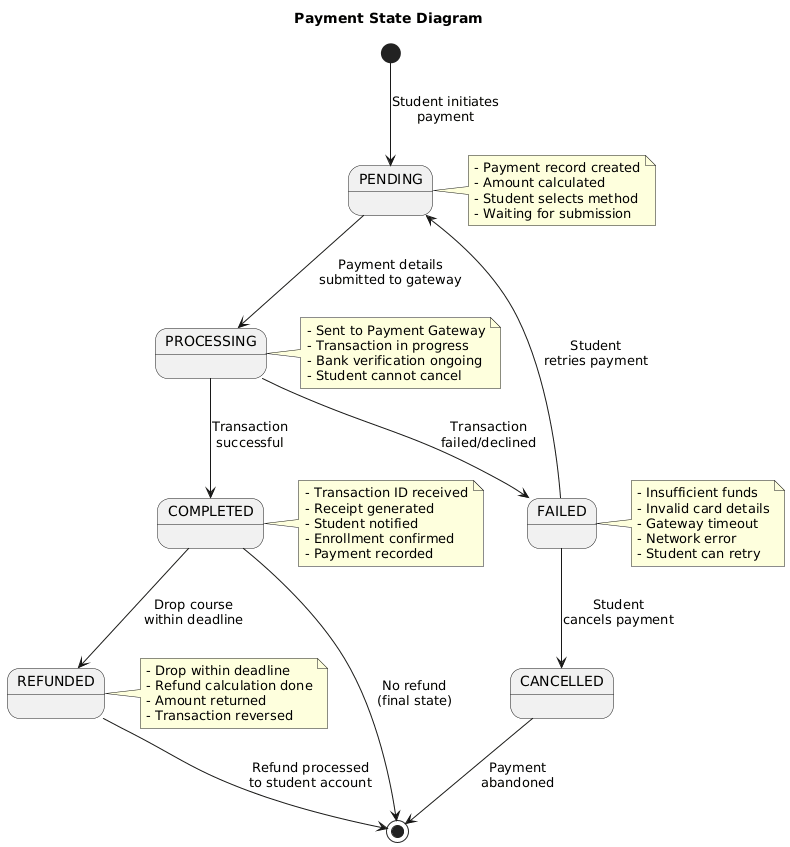

The diagram above was rendered by PlantUML. Its source (embedded in the PNG):
@startuml
title Payment State Diagram

[*] --> PENDING : Student initiates\npayment

PENDING --> PROCESSING : Payment details\nsubmitted to gateway

PROCESSING --> COMPLETED : Transaction\nsuccessful
PROCESSING --> FAILED : Transaction\nfailed/declined

FAILED --> PENDING : Student\nretries payment
FAILED --> CANCELLED : Student\ncancels payment

COMPLETED --> REFUNDED : Drop course\nwithin deadline

REFUNDED --> [*] : Refund processed\nto student account
CANCELLED --> [*] : Payment\nabandoned
COMPLETED --> [*] : No refund\n(final state)

note right of PENDING
  - Payment record created
  - Amount calculated
  - Student selects method
  - Waiting for submission
end note

note right of PROCESSING
  - Sent to Payment Gateway
  - Transaction in progress
  - Bank verification ongoing
  - Student cannot cancel
end note

note right of COMPLETED
  - Transaction ID received
  - Receipt generated
  - Student notified
  - Enrollment confirmed
  - Payment recorded
end note

note right of FAILED
  - Insufficient funds
  - Invalid card details
  - Gateway timeout
  - Network error
  - Student can retry
end note

note right of REFUNDED
  - Drop within deadline
  - Refund calculation done
  - Amount returned
  - Transaction reversed
end note
@enduml